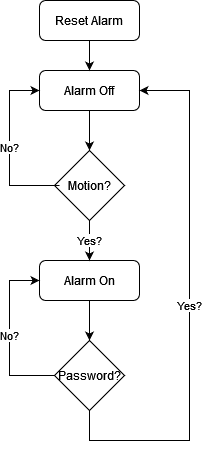

The diagram above was exported from draw.io. Its source (the exported page's mxGraphModel, read from the mxfile embedded in the PNG):
<mxGraphModel dx="1422" dy="792" grid="1" gridSize="10" guides="1" tooltips="1" connect="1" arrows="1" fold="1" page="1" pageScale="1" pageWidth="850" pageHeight="1100" math="0" shadow="0">
  <root>
    <mxCell id="0" />
    <mxCell id="1" parent="0" />
    <mxCell id="bJ_Z0DC4ugItSPQSNRzO-1" value="Reset Alarm" style="rounded=1;whiteSpace=wrap;html=1;" parent="1" vertex="1">
      <mxGeometry x="365" y="90" width="100" height="40" as="geometry" />
    </mxCell>
    <mxCell id="bJ_Z0DC4ugItSPQSNRzO-5" value="Motion?" style="rhombus;whiteSpace=wrap;html=1;" parent="1" vertex="1">
      <mxGeometry x="380" y="240" width="70" height="70" as="geometry" />
    </mxCell>
    <mxCell id="bJ_Z0DC4ugItSPQSNRzO-7" value="Alarm On" style="rounded=1;whiteSpace=wrap;html=1;" parent="1" vertex="1">
      <mxGeometry x="365" y="350" width="100" height="40" as="geometry" />
    </mxCell>
    <mxCell id="bJ_Z0DC4ugItSPQSNRzO-10" value="Alarm Off" style="rounded=1;whiteSpace=wrap;html=1;" parent="1" vertex="1">
      <mxGeometry x="365" y="160" width="100" height="40" as="geometry" />
    </mxCell>
    <mxCell id="bJ_Z0DC4ugItSPQSNRzO-12" value="&lt;div&gt;Password?&lt;/div&gt;" style="rhombus;whiteSpace=wrap;html=1;" parent="1" vertex="1">
      <mxGeometry x="380" y="430" width="70" height="70" as="geometry" />
    </mxCell>
    <mxCell id="bJ_Z0DC4ugItSPQSNRzO-14" value="" style="endArrow=classic;html=1;rounded=0;exitX=0.5;exitY=1;exitDx=0;exitDy=0;entryX=0.5;entryY=0;entryDx=0;entryDy=0;" parent="1" source="bJ_Z0DC4ugItSPQSNRzO-1" target="bJ_Z0DC4ugItSPQSNRzO-10" edge="1">
      <mxGeometry width="50" height="50" relative="1" as="geometry">
        <mxPoint x="695" y="300" as="sourcePoint" />
        <mxPoint x="745" y="250" as="targetPoint" />
      </mxGeometry>
    </mxCell>
    <mxCell id="bJ_Z0DC4ugItSPQSNRzO-15" value="" style="endArrow=classic;html=1;rounded=0;exitX=0.5;exitY=1;exitDx=0;exitDy=0;" parent="1" source="bJ_Z0DC4ugItSPQSNRzO-10" target="bJ_Z0DC4ugItSPQSNRzO-5" edge="1">
      <mxGeometry width="50" height="50" relative="1" as="geometry">
        <mxPoint x="695" y="300" as="sourcePoint" />
        <mxPoint x="745" y="250" as="targetPoint" />
      </mxGeometry>
    </mxCell>
    <mxCell id="bJ_Z0DC4ugItSPQSNRzO-16" value="Yes?" style="endArrow=classic;html=1;rounded=0;exitX=0.5;exitY=1;exitDx=0;exitDy=0;" parent="1" source="bJ_Z0DC4ugItSPQSNRzO-5" target="bJ_Z0DC4ugItSPQSNRzO-7" edge="1">
      <mxGeometry width="50" height="50" relative="1" as="geometry">
        <mxPoint x="695" y="300" as="sourcePoint" />
        <mxPoint x="745" y="250" as="targetPoint" />
      </mxGeometry>
    </mxCell>
    <mxCell id="bJ_Z0DC4ugItSPQSNRzO-17" value="No?" style="endArrow=classic;html=1;rounded=0;entryX=0;entryY=0.5;entryDx=0;entryDy=0;" parent="1" target="bJ_Z0DC4ugItSPQSNRzO-10" edge="1">
      <mxGeometry width="50" height="50" relative="1" as="geometry">
        <mxPoint x="385" y="275" as="sourcePoint" />
        <mxPoint x="745" y="250" as="targetPoint" />
        <Array as="points">
          <mxPoint x="335" y="275" />
          <mxPoint x="335" y="220" />
          <mxPoint x="335" y="180" />
        </Array>
      </mxGeometry>
    </mxCell>
    <mxCell id="bJ_Z0DC4ugItSPQSNRzO-18" value="" style="endArrow=classic;html=1;rounded=0;exitX=0.5;exitY=1;exitDx=0;exitDy=0;entryX=0.5;entryY=0;entryDx=0;entryDy=0;" parent="1" source="bJ_Z0DC4ugItSPQSNRzO-7" target="bJ_Z0DC4ugItSPQSNRzO-12" edge="1">
      <mxGeometry width="50" height="50" relative="1" as="geometry">
        <mxPoint x="695" y="300" as="sourcePoint" />
        <mxPoint x="745" y="250" as="targetPoint" />
      </mxGeometry>
    </mxCell>
    <mxCell id="bJ_Z0DC4ugItSPQSNRzO-19" value="Yes?" style="endArrow=classic;html=1;rounded=0;exitX=0.5;exitY=1;exitDx=0;exitDy=0;entryX=1;entryY=0.5;entryDx=0;entryDy=0;" parent="1" source="bJ_Z0DC4ugItSPQSNRzO-12" target="bJ_Z0DC4ugItSPQSNRzO-10" edge="1">
      <mxGeometry width="50" height="50" relative="1" as="geometry">
        <mxPoint x="495" y="510" as="sourcePoint" />
        <mxPoint x="515" y="270" as="targetPoint" />
        <Array as="points">
          <mxPoint x="415" y="530" />
          <mxPoint x="465" y="530" />
          <mxPoint x="515" y="530" />
          <mxPoint x="515" y="500" />
          <mxPoint x="515" y="180" />
        </Array>
      </mxGeometry>
    </mxCell>
    <mxCell id="bJ_Z0DC4ugItSPQSNRzO-22" value="No?" style="endArrow=classic;html=1;rounded=0;exitX=0;exitY=0.5;exitDx=0;exitDy=0;entryX=0;entryY=0.5;entryDx=0;entryDy=0;" parent="1" source="bJ_Z0DC4ugItSPQSNRzO-12" target="bJ_Z0DC4ugItSPQSNRzO-7" edge="1">
      <mxGeometry width="50" height="50" relative="1" as="geometry">
        <mxPoint x="695" y="350" as="sourcePoint" />
        <mxPoint x="745" y="300" as="targetPoint" />
        <Array as="points">
          <mxPoint x="335" y="465" />
          <mxPoint x="335" y="410" />
          <mxPoint x="335" y="370" />
        </Array>
      </mxGeometry>
    </mxCell>
  </root>
</mxGraphModel>